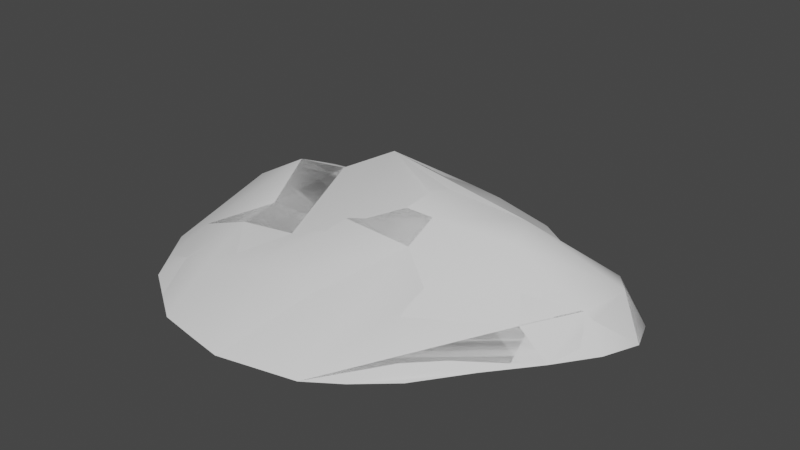 # Source: Island1.blend  (saved by Blender 2.91.10; exported with 4.5.12 LTS)
import bpy
from mathutils import Matrix  # noqa: F401  (used for matrix-valued properties, if any)

bpy.ops.wm.read_factory_settings(use_empty=True)
scene = bpy.context.scene
scene.name = 'Scene'

# ---- collections
col_island1 = bpy.data.collections.new('Island1'); scene.collection.children.link(col_island1)

# ---- world
world_world = bpy.data.worlds.new('World'); scene.world = world_world
world_world.use_nodes = True; world_world.node_tree.nodes.clear()
_N = world_world.node_tree.nodes; _L = world_world.node_tree.links
n0 = _N.new('ShaderNodeOutputWorld'); n0.name = 'World Output'; n0.location = (300, 300)
n1 = _N.new('ShaderNodeBackground'); n1.name = 'Background'; n1.location = (10, 300)
n1.inputs[0].default_value = (0.05088, 0.05088, 0.05088, 1.0)
_L.new(n1.outputs[0], n0.inputs[0])
n0.is_active_output = True
world_world.color = (0.05088, 0.05088, 0.05088)
world_world.use_sun_shadow = False
world_world.sun_shadow_jitter_overblur = 0.0

# ---- meshes
me_island = bpy.data.meshes.new('Island')
me_island.from_pydata([(-4.525, -4.814, -0.6267), (4.781, -4.393, -0.6145), (-4.515, 4.255, -0.6526), (4.758, 4.114, -0.6829), (-5.913, 2.16, -0.6267), (-6.4, -0.2889, -0.6267), (-5.913, -2.738, -0.6267), (7.281, -1.569, -0.4417), (8.589, 0.9492, -0.5399), (7.395, 2.612, -0.5733), (-2.449, -6.202, -0.6267), (0.03676, -6.614, -0.6513), (2.535, -6.028, -0.6841), (2.525, 5.761, -0.814), (0.1179, 6.323, -0.9163), (-2.373, 5.761, -0.814), (4.865, -1.45, 1.143), (0.6095, -1.904, 1.807), (-2.687, -2.854, 1.013), (4.906, 0.7219, 2.13), (0.4039, 0.4237, 3.07), (-2.78, -0.2485, 2.154), (3.645, 2.373, 0.9536), (0.3206, 2.969, 1.349), (-2.683, 2.588, 0.4977), (-5.219, -3.776, -0.6267), (3.585, -5.307, -0.6885), (6.009, 3.067, -0.6656), (-3.444, 5.008, -0.7332), (-5.219, 3.198, -0.6267), (-6.156, 0.9356, -0.6267), (-6.156, -1.513, -0.6267), (6.017, -2.931, -0.521), (8.145, -0.2221, -0.5017), (8.246, 1.929, -0.5587), (-4.333, -2.89, 0.4227), (-4.576, -0.2889, 1.143), (-4.322, 2.33, 0.3975), (-3.487, -5.508, -0.6267), (-1.211, -6.418, -0.6356), (1.304, -6.286, -0.6796), (3.539, 5.003, -0.7343), (1.335, 6.066, -0.899), (-1.114, 6.066, -0.899), (6.317, -1.529, 0.3455), (2.797, -1.829, 1.635), (-1.134, -2.413, 0.9619), (7.841, 1.276, 0.7492), (2.52, 0.3412, 2.493), (-1.28, 0.0362, 2.187), (5.934, 2.555, 0.3414), (2.0, 2.934, 1.067), (-1.254, 2.683, 0.4939), (-2.729, 1.134, 1.525), (0.4814, 1.737, 2.152), (4.602, 1.642, 1.274), (-2.758, -1.536, 1.127), (0.5405, -0.7184, 2.101), (5.168, -0.1289, 1.793), (-2.547, -4.513, 0.3867), (0.4032, -4.051, 0.8731), (3.281, -3.847, 0.1692), (-2.499, 4.226, -0.009152), (0.1934, 4.635, 0.4141), (2.812, 4.161, 0.1542), (1.467, 4.464, 0.3744), (-1.138, 4.458, -0.02893), (-3.876, 3.681, -0.1843), (1.826, -3.855, 0.466), (-1.075, -4.288, 0.6321), (-3.91, -4.199, -0.102), (2.757, -0.7232, 2.085), (-1.25, -1.172, 0.9435), (-4.454, -1.589, 0.7828), (2.538, 1.615, 1.398), (-1.28, 1.275, 1.571), (-4.454, 1.011, 0.7828), (7.193, 2.173, 0.5553), (7.358, -0.01904, 0.5009), (4.726, -3.41, -0.1777), (4.403, 3.392, -0.2463)], [], [(80, 27, 3, 41), (79, 32, 7, 44), (78, 33, 8, 47), (77, 34, 9, 50), (76, 53, 24, 37), (75, 54, 23, 52), (74, 55, 22, 51), (73, 56, 21, 36), (72, 57, 20, 49), (71, 58, 19, 48), (70, 59, 18, 35), (69, 60, 17, 46), (68, 61, 16, 45), (67, 62, 15, 28), (66, 63, 14, 43), (65, 64, 13, 42), (63, 65, 42, 14), (23, 51, 65, 63), (51, 22, 64, 65), (62, 66, 43, 15), (24, 52, 66, 62), (52, 23, 63, 66), (29, 67, 28, 2), (4, 37, 67, 29), (37, 24, 62, 67), (60, 68, 45, 17), (11, 40, 68, 60), (40, 12, 61, 68), (59, 69, 46, 18), (10, 39, 69, 59), (39, 11, 60, 69), (25, 70, 35, 6), (0, 38, 70, 25), (38, 10, 59, 70), (57, 71, 48, 20), (17, 45, 71, 57), (45, 16, 58, 71), (56, 72, 49, 21), (18, 46, 72, 56), (46, 17, 57, 72), (31, 73, 36, 5), (6, 35, 73, 31), (35, 18, 56, 73), (54, 74, 51, 23), (20, 48, 74, 54), (48, 19, 55, 74), (53, 75, 52, 24), (21, 49, 75, 53), (49, 20, 54, 75), (30, 76, 37, 4), (5, 36, 76, 30), (36, 21, 53, 76), (55, 77, 50, 22), (19, 47, 77, 55), (47, 8, 34, 77), (58, 78, 47, 19), (16, 44, 78, 58), (44, 7, 33, 78), (61, 79, 44, 16), (12, 26, 79, 61), (26, 1, 32, 79), (64, 80, 41, 13), (22, 50, 80, 64), (50, 9, 27, 80)])
me_island.polygons.foreach_set('use_smooth', [True] * 64)
_uv = me_island.uv_layers.new(name='UVMap')
_uv.uv.foreach_set('vector', [0.875, 0.875, 1.0, 0.875, 1.0, 1.0, 0.875, 1.0, 0.875, 0.125, 1.0, 0.125, 1.0, 0.25, 0.875, 0.25, 0.875, 0.375, 1.0, 0.375, 1.0, 0.5, 0.875, 0.5, 0.875, 0.625, 1.0, 0.625, 1.0, 0.75, 0.875, 0.75, 0.125, 0.625, 0.25, 0.625, 0.25, 0.75, 0.125, 0.75, 0.375, 0.625, 0.5, 0.625, 0.5, 0.75, 0.375, 0.75, 0.625, 0.625, 0.75, 0.625, 0.75, 0.75, 0.625, 0.75, 0.125, 0.375, 0.25, 0.375, 0.25, 0.5, 0.125, 0.5, 0.375, 0.375, 0.5, 0.375, 0.5, 0.5, 0.375, 0.5, 0.625, 0.375, 0.75, 0.375, 0.75, 0.5, 0.625, 0.5, 0.125, 0.125, 0.25, 0.125, 0.25, 0.25, 0.125, 0.25, 0.375, 0.125, 0.5, 0.125, 0.5, 0.25, 0.375, 0.25, 0.625, 0.125, 0.75, 0.125, 0.75, 0.25, 0.625, 0.25, 0.125, 0.875, 0.25, 0.875, 0.25, 1.0, 0.125, 1.0, 0.375, 0.875, 0.5, 0.875, 0.5, 1.0, 0.375, 1.0, 0.625, 0.875, 0.75, 0.875, 0.75, 1.0, 0.625, 1.0, 0.5, 0.875, 0.625, 0.875, 0.625, 1.0, 0.5, 1.0, 0.5, 0.75, 0.625, 0.75, 0.625, 0.875, 0.5, 0.875, 0.625, 0.75, 0.75, 0.75, 0.75, 0.875, 0.625, 0.875, 0.25, 0.875, 0.375, 0.875, 0.375, 1.0, 0.25, 1.0, 0.25, 0.75, 0.375, 0.75, 0.375, 0.875, 0.25, 0.875, 0.375, 0.75, 0.5, 0.75, 0.5, 0.875, 0.375, 0.875, 0.0, 0.875, 0.125, 0.875, 0.125, 1.0, 0.0, 1.0, 0.0, 0.75, 0.125, 0.75, 0.125, 0.875, 0.0, 0.875, 0.125, 0.75, 0.25, 0.75, 0.25, 0.875, 0.125, 0.875, 0.5, 0.125, 0.625, 0.125, 0.625, 0.25, 0.5, 0.25, 0.5, 0.0, 0.625, 0.0, 0.625, 0.125, 0.5, 0.125, 0.625, 0.0, 0.75, 0.0, 0.75, 0.125, 0.625, 0.125, 0.25, 0.125, 0.375, 0.125, 0.375, 0.25, 0.25, 0.25, 0.25, 0.0, 0.375, 0.0, 0.375, 0.125, 0.25, 0.125, 0.375, 0.0, 0.5, 0.0, 0.5, 0.125, 0.375, 0.125, 0.0, 0.125, 0.125, 0.125, 0.125, 0.25, 0.0, 0.25, 0.0, 0.0, 0.125, 0.0, 0.125, 0.125, 0.0, 0.125, 0.125, 0.0, 0.25, 0.0, 0.25, 0.125, 0.125, 0.125, 0.5, 0.375, 0.625, 0.375, 0.625, 0.5, 0.5, 0.5, 0.5, 0.25, 0.625, 0.25, 0.625, 0.375, 0.5, 0.375, 0.625, 0.25, 0.75, 0.25, 0.75, 0.375, 0.625, 0.375, 0.25, 0.375, 0.375, 0.375, 0.375, 0.5, 0.25, 0.5, 0.25, 0.25, 0.375, 0.25, 0.375, 0.375, 0.25, 0.375, 0.375, 0.25, 0.5, 0.25, 0.5, 0.375, 0.375, 0.375, 0.0, 0.375, 0.125, 0.375, 0.125, 0.5, 0.0, 0.5, 0.0, 0.25, 0.125, 0.25, 0.125, 0.375, 0.0, 0.375, 0.125, 0.25, 0.25, 0.25, 0.25, 0.375, 0.125, 0.375, 0.5, 0.625, 0.625, 0.625, 0.625, 0.75, 0.5, 0.75, 0.5, 0.5, 0.625, 0.5, 0.625, 0.625, 0.5, 0.625, 0.625, 0.5, 0.75, 0.5, 0.75, 0.625, 0.625, 0.625, 0.25, 0.625, 0.375, 0.625, 0.375, 0.75, 0.25, 0.75, 0.25, 0.5, 0.375, 0.5, 0.375, 0.625, 0.25, 0.625, 0.375, 0.5, 0.5, 0.5, 0.5, 0.625, 0.375, 0.625, 0.0, 0.625, 0.125, 0.625, 0.125, 0.75, 0.0, 0.75, 0.0, 0.5, 0.125, 0.5, 0.125, 0.625, 0.0, 0.625, 0.125, 0.5, 0.25, 0.5, 0.25, 0.625, 0.125, 0.625, 0.75, 0.625, 0.875, 0.625, 0.875, 0.75, 0.75, 0.75, 0.75, 0.5, 0.875, 0.5, 0.875, 0.625, 0.75, 0.625, 0.875, 0.5, 1.0, 0.5, 1.0, 0.625, 0.875, 0.625, 0.75, 0.375, 0.875, 0.375, 0.875, 0.5, 0.75, 0.5, 0.75, 0.25, 0.875, 0.25, 0.875, 0.375, 0.75, 0.375, 0.875, 0.25, 1.0, 0.25, 1.0, 0.375, 0.875, 0.375, 0.75, 0.125, 0.875, 0.125, 0.875, 0.25, 0.75, 0.25, 0.75, 0.0, 0.875, 0.0, 0.875, 0.125, 0.75, 0.125, 0.875, 0.0, 1.0, 0.0, 1.0, 0.125, 0.875, 0.125, 0.75, 0.875, 0.875, 0.875, 0.875, 1.0, 0.75, 1.0, 0.75, 0.75, 0.875, 0.75, 0.875, 0.875, 0.75, 0.875, 0.875, 0.75, 1.0, 0.75, 1.0, 0.875, 0.875, 0.875])
me_island.use_remesh_fix_poles = True
me_island.use_remesh_preserve_attributes = False
me_island.use_mirror_vertex_groups = False
me_island.update()
me_island_001 = bpy.data.meshes.new('Island.001')
me_island_001.from_pydata([(-4.525, -4.814, -0.6267), (-4.515, 4.255, -0.6526), (-5.913, 2.16, -0.6267), (-6.4, -0.2889, -0.6267), (-5.913, -2.738, -0.6267), (7.281, -1.569, -0.4417), (8.589, 0.9492, -0.5399), (7.395, 2.612, -0.5733), (-2.449, -6.202, -0.6267), (0.03676, -6.614, -0.6513), (2.535, -6.028, -0.6841), (2.525, 5.761, -0.814), (0.1179, 6.323, -0.9163), (-2.373, 5.761, -0.814), (0.6095, -1.904, 1.807), (-2.687, -2.854, 1.013), (4.906, 0.7219, 2.13), (0.4039, 0.4237, 3.07), (-2.78, -0.2485, 2.154), (6.009, 3.067, -0.6656), (-5.219, 3.198, -0.6267), (8.246, 1.929, -0.5587), (-4.333, -2.89, 0.4227), (-4.576, -0.2889, 1.143), (6.317, -1.529, 0.3455), (2.797, -1.829, 1.635), (-1.134, -2.413, 0.9619), (7.841, 1.276, 0.7492), (-1.28, 0.0362, 2.187), (-2.729, 1.134, 1.525), (-2.758, -1.536, 1.127), (0.5405, -0.7184, 2.101), (0.1934, 4.635, 0.4141), (-3.876, 3.681, -0.1843), (2.757, -0.7232, 2.085), (-1.25, -1.172, 0.9435), (-4.454, -1.589, 0.7828), (-4.454, 1.011, 0.7828), (7.193, 2.173, 0.5553), (7.358, -0.01904, 0.5009), (4.403, 3.392, -0.2463)], [], [(36, 30, 18, 23), (35, 31, 17, 28), (4, 22, 36, 23, 3), (9, 10, 5, 24, 39, 16, 17, 31, 34, 25, 14), (14, 26, 15, 8, 9), (8, 15, 22, 4, 0), (18, 28, 32, 12, 13, 1, 20, 33, 37, 29), (11, 12, 32, 17, 16, 27, 38, 40, 19), (24, 5, 6, 27, 39), (14, 25, 34, 31), (30, 35, 28, 18), (15, 26, 35, 30), (26, 14, 31, 35), (22, 15, 30, 36), (3, 23, 18, 29, 37, 33, 20, 2), (27, 6, 21, 38), (16, 39, 27), (7, 19, 40, 38, 21), (28, 17, 32)])
me_island_001.polygons.foreach_set('use_smooth', [True] * 19)
_uv = me_island_001.uv_layers.new(name='UVMap')
_uv.uv.foreach_set('vector', [0.125, 0.375, 0.25, 0.375, 0.25, 0.5, 0.125, 0.5, 0.375, 0.375, 0.5, 0.375, 0.5, 0.5, 0.375, 0.5, 0.0, 0.25, 0.125, 0.25, 0.125, 0.375, 0.125, 0.5, 0.0, 0.5, 0.5, 0.0, 0.75, 0.0, 1.0, 0.25, 0.875, 0.25, 0.875, 0.375, 0.75, 0.5, 0.5, 0.5, 0.5, 0.375, 0.625, 0.375, 0.625, 0.25, 0.5, 0.25, 0.5, 0.25, 0.375, 0.25, 0.25, 0.25, 0.25, 0.0, 0.5, 0.0, 0.25, 0.0, 0.25, 0.25, 0.125, 0.25, 0.0, 0.25, 0.0, 0.0, 0.25, 0.5, 0.375, 0.5, 0.5, 0.875, 0.5, 1.0, 0.25, 1.0, 0.0, 1.0, 0.0, 0.875, 0.125, 0.875, 0.125, 0.625, 0.25, 0.625, 0.75, 1.0, 0.5, 1.0, 0.5, 0.875, 0.5, 0.5, 0.75, 0.5, 0.875, 0.5, 0.875, 0.625, 0.875, 0.875, 1.0, 0.875, 0.875, 0.25, 1.0, 0.25, 1.0, 0.5, 0.875, 0.5, 0.875, 0.375, 0.5, 0.25, 0.625, 0.25, 0.625, 0.375, 0.5, 0.375, 0.25, 0.375, 0.375, 0.375, 0.375, 0.5, 0.25, 0.5, 0.25, 0.25, 0.375, 0.25, 0.375, 0.375, 0.25, 0.375, 0.375, 0.25, 0.5, 0.25, 0.5, 0.375, 0.375, 0.375, 0.125, 0.25, 0.25, 0.25, 0.25, 0.375, 0.125, 0.375, 0.0, 0.5, 0.125, 0.5, 0.25, 0.5, 0.25, 0.625, 0.125, 0.625, 0.125, 0.875, 0.0, 0.875, 0.0, 0.75, 0.875, 0.5, 1.0, 0.5, 1.0, 0.625, 0.875, 0.625, 0.75, 0.5, 0.875, 0.375, 0.875, 0.5, 1.0, 0.75, 1.0, 0.875, 0.875, 0.875, 0.875, 0.625, 1.0, 0.625, 0.375, 0.5, 0.5, 0.5, 0.5, 0.875])
me_island_001.use_remesh_fix_poles = True
me_island_001.use_remesh_preserve_attributes = False
me_island_001.use_mirror_vertex_groups = False
me_island_001.update()
me_island_002 = bpy.data.meshes.new('Island.002')
me_island_002.from_pydata([(-5.913, 2.16, -0.6267), (-6.4, -0.2889, -0.6267), (-5.913, -2.738, -0.6267), (7.281, -1.569, -0.4417), (8.589, 0.9492, -0.5399), (-2.449, -6.202, -0.6267), (0.03676, -6.614, -0.6513), (2.535, -6.028, -0.6841), (0.1179, 6.323, -0.9163), (-2.373, 5.761, -0.814), (-2.687, -2.854, 1.013), (0.4039, 0.4237, 3.07), (-2.78, -0.2485, 2.154), (6.009, 3.067, -0.6656), (8.246, 1.929, -0.5587), (-4.333, -2.89, 0.4227), (-4.576, -0.2889, 1.143), (6.317, -1.529, 0.3455), (-1.134, -2.413, 0.9619), (7.841, 1.276, 0.7492), (-1.28, 0.0362, 2.187), (-2.758, -1.536, 1.127), (-1.25, -1.172, 0.9435), (7.193, 2.173, 0.5553), (4.403, 3.392, -0.2463)], [], [(12, 20, 11, 8, 9, 0, 1, 16), (2, 15, 16, 1), (8, 11, 19, 23, 24, 13), (17, 3, 4, 19), (21, 22, 20, 12), (10, 18, 22, 21), (5, 6, 11, 20, 22, 18, 10, 21, 12, 16, 15, 2), (19, 4, 14, 23), (14, 13, 24, 23), (6, 7, 3, 17, 19, 11)])
me_island_002.polygons.foreach_set('use_smooth', [True] * 10)
_uv = me_island_002.uv_layers.new(name='UVMap')
_uv.uv.foreach_set('vector', [0.25, 0.5, 0.375, 0.5, 0.5, 0.5, 0.5, 1.0, 0.25, 1.0, 0.0, 0.75, 0.0, 0.5, 0.125, 0.5, 0.0, 0.25, 0.125, 0.25, 0.125, 0.5, 0.0, 0.5, 0.5, 1.0, 0.5, 0.5, 0.875, 0.5, 0.875, 0.625, 0.875, 0.875, 1.0, 0.875, 0.875, 0.25, 1.0, 0.25, 1.0, 0.5, 0.875, 0.5, 0.25, 0.375, 0.375, 0.375, 0.375, 0.5, 0.25, 0.5, 0.25, 0.25, 0.375, 0.25, 0.375, 0.375, 0.25, 0.375, 0.25, 0.0, 0.5, 0.0, 0.5, 0.5, 0.375, 0.5, 0.375, 0.375, 0.375, 0.25, 0.25, 0.25, 0.25, 0.375, 0.25, 0.5, 0.125, 0.5, 0.125, 0.25, 0.0, 0.25, 0.875, 0.5, 1.0, 0.5, 1.0, 0.625, 0.875, 0.625, 1.0, 0.625, 1.0, 0.875, 0.875, 0.875, 0.875, 0.625, 0.5, 0.0, 0.75, 0.0, 1.0, 0.25, 0.875, 0.25, 0.875, 0.5, 0.5, 0.5])
me_island_002.use_remesh_fix_poles = True
me_island_002.use_remesh_preserve_attributes = False
me_island_002.use_mirror_vertex_groups = False
me_island_002.update()

# ---- objects
ob_island_1_lod0 = bpy.data.objects.new('island 1_LOD0', me_island)
ob_island_1_lod1 = bpy.data.objects.new('island 1_LOD1', me_island_001)
ob_island_1_lod2 = bpy.data.objects.new('island 1_LOD2', me_island_002)

# ---- transforms, parenting, visibility, modifiers, constraints
ob_island_1_lod0.location = (0.0, 0.0, 0.0)
ob_island_1_lod0.lineart.crease_threshold = 0.0
ob_island_1_lod1.location = (0.0, 0.0, 0.0)
ob_island_1_lod1.lineart.crease_threshold = 0.0
ob_island_1_lod2.location = (0.0, 0.0, 0.0)
ob_island_1_lod2.lineart.crease_threshold = 0.0

# ---- collection membership
col_island1.objects.link(ob_island_1_lod0)
col_island1.objects.link(ob_island_1_lod1)
col_island1.objects.link(ob_island_1_lod2)

# ---- scene / render settings (as saved in the file)
scene.frame_start = 1; scene.frame_end = 250; scene.frame_set(1)
scene.render.engine = 'BLENDER_EEVEE_NEXT'
scene.cycles.use_denoising = False
scene.cycles.samples = 128
scene.cycles.sampling_pattern = 'TABULATED_SOBOL'
scene.cycles.use_adaptive_sampling = False
scene.cycles.use_light_tree = False
scene.view_settings.view_transform = 'Filmic'
bpy.context.view_layer.update()

# ---- added for rendering (the .blend has no active camera and no usable light): camera, sun
cam_auto = bpy.data.cameras.new('AutoCamera')
cam_auto.lens = 50.0
cam_auto.sensor_width = 36.0
cam_auto.clip_end = 1000.0
ob_auto_camera = bpy.data.objects.new('AutoCamera', cam_auto)
scene.collection.objects.link(ob_auto_camera)
ob_auto_camera.location = (19.7809, -22.5697, 16.0258)
ob_auto_camera.rotation_euler = (1.09748, -7.21219e-08, 0.694738)
scene.camera = ob_auto_camera
light_auto_sun = bpy.data.lights.new('AutoSun', 'SUN')
light_auto_sun.energy = 3.0
light_auto_sun.angle = 0.0523599
ob_auto_sun = bpy.data.objects.new('AutoSun', light_auto_sun)
scene.collection.objects.link(ob_auto_sun)
ob_auto_sun.rotation_euler = (0.872665, 0.174533, 0.523599)
bpy.context.view_layer.update()
